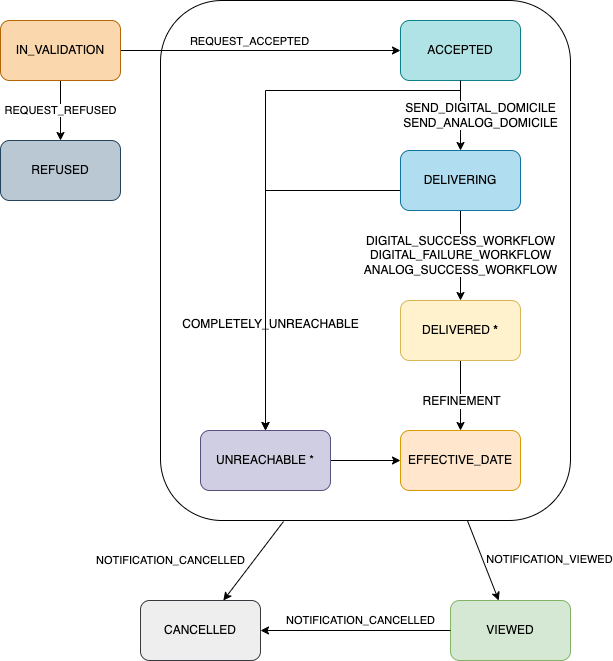

The diagram above was exported from draw.io. Its source (the exported page's mxGraphModel, read from the mxfile embedded in the PNG):
<mxGraphModel dx="1306" dy="854" grid="1" gridSize="10" guides="1" tooltips="1" connect="1" arrows="1" fold="1" page="1" pageScale="1" pageWidth="827" pageHeight="1169" math="0" shadow="0">
  <root>
    <mxCell id="0" />
    <mxCell id="1" parent="0" />
    <mxCell id="K_fdhgx2eXDcmhtaCgyF-1" value="" style="rounded=1;whiteSpace=wrap;html=1;fillColor=none;" parent="1" vertex="1">
      <mxGeometry x="240" y="20" width="410" height="520" as="geometry" />
    </mxCell>
    <mxCell id="JhLdxgxA9xUYcDkFxMyX-6" value="VIEWED" style="rounded=1;whiteSpace=wrap;html=1;fillColor=#d5e8d4;strokeColor=#82b366;" parent="1" vertex="1">
      <mxGeometry x="530" y="620" width="120" height="60" as="geometry" />
    </mxCell>
    <mxCell id="JhLdxgxA9xUYcDkFxMyX-12" value="" style="edgeStyle=orthogonalEdgeStyle;rounded=0;orthogonalLoop=1;jettySize=auto;html=1;" parent="1" source="JhLdxgxA9xUYcDkFxMyX-1" target="JhLdxgxA9xUYcDkFxMyX-2" edge="1">
      <mxGeometry relative="1" as="geometry" />
    </mxCell>
    <mxCell id="JhLdxgxA9xUYcDkFxMyX-13" value="REQUEST_ACCEPTED" style="edgeLabel;html=1;align=center;verticalAlign=middle;resizable=0;points=[];" parent="JhLdxgxA9xUYcDkFxMyX-12" vertex="1" connectable="0">
      <mxGeometry x="-0.175" y="4" relative="1" as="geometry">
        <mxPoint x="12" y="-6" as="offset" />
      </mxGeometry>
    </mxCell>
    <mxCell id="JhLdxgxA9xUYcDkFxMyX-14" value="REQUEST_REFUSED" style="edgeStyle=orthogonalEdgeStyle;rounded=0;orthogonalLoop=1;jettySize=auto;html=1;" parent="1" source="JhLdxgxA9xUYcDkFxMyX-1" target="JhLdxgxA9xUYcDkFxMyX-10" edge="1">
      <mxGeometry relative="1" as="geometry" />
    </mxCell>
    <mxCell id="JhLdxgxA9xUYcDkFxMyX-1" value="IN_VALIDATION" style="rounded=1;whiteSpace=wrap;html=1;fillColor=#fad7ac;strokeColor=#b46504;" parent="1" vertex="1">
      <mxGeometry x="80" y="40" width="120" height="60" as="geometry" />
    </mxCell>
    <mxCell id="JhLdxgxA9xUYcDkFxMyX-15" value="&lt;font style=&quot;font-size: 12px&quot;&gt;SEND_DIGITAL_DOMICILE&lt;br&gt;SEND_ANALOG_DOMICILE&lt;/font&gt;" style="edgeStyle=orthogonalEdgeStyle;rounded=1;orthogonalLoop=1;jettySize=auto;html=1;fontSize=12;fillColor=rgb(255, 255, 255);" parent="1" source="JhLdxgxA9xUYcDkFxMyX-2" target="JhLdxgxA9xUYcDkFxMyX-3" edge="1">
      <mxGeometry y="20" relative="1" as="geometry">
        <mxPoint as="offset" />
      </mxGeometry>
    </mxCell>
    <mxCell id="JhLdxgxA9xUYcDkFxMyX-2" value="ACCEPTED" style="rounded=1;whiteSpace=wrap;html=1;fillColor=#b0e3e6;strokeColor=#0e8088;" parent="1" vertex="1">
      <mxGeometry x="480" y="40" width="120" height="60" as="geometry" />
    </mxCell>
    <mxCell id="JhLdxgxA9xUYcDkFxMyX-22" value="COMPLETELY_UNREACHABLE" style="edgeStyle=orthogonalEdgeStyle;rounded=0;orthogonalLoop=1;jettySize=auto;html=1;fontSize=12;exitX=0.5;exitY=1;exitDx=0;exitDy=0;" parent="1" source="JhLdxgxA9xUYcDkFxMyX-2" target="JhLdxgxA9xUYcDkFxMyX-9" edge="1">
      <mxGeometry x="0.6117" y="5" relative="1" as="geometry">
        <Array as="points">
          <mxPoint x="540" y="110" />
          <mxPoint x="345" y="110" />
        </Array>
        <mxPoint as="offset" />
      </mxGeometry>
    </mxCell>
    <mxCell id="JhLdxgxA9xUYcDkFxMyX-25" value="DIGITAL_SUCCESS_WORKFLOW&lt;br&gt;DIGITAL_FAILURE_WORKFLOW&lt;br&gt;ANALOG_SUCCESS_WORKFLOW" style="edgeStyle=orthogonalEdgeStyle;rounded=0;orthogonalLoop=1;jettySize=auto;html=1;fontSize=12;" parent="1" source="JhLdxgxA9xUYcDkFxMyX-3" target="JhLdxgxA9xUYcDkFxMyX-4" edge="1">
      <mxGeometry relative="1" as="geometry" />
    </mxCell>
    <mxCell id="JhLdxgxA9xUYcDkFxMyX-26" style="edgeStyle=orthogonalEdgeStyle;rounded=0;orthogonalLoop=1;jettySize=auto;html=1;fontSize=12;jumpStyle=gap;" parent="1" source="JhLdxgxA9xUYcDkFxMyX-3" target="JhLdxgxA9xUYcDkFxMyX-9" edge="1">
      <mxGeometry relative="1" as="geometry">
        <Array as="points">
          <mxPoint x="345" y="210" />
        </Array>
      </mxGeometry>
    </mxCell>
    <mxCell id="JhLdxgxA9xUYcDkFxMyX-3" value="DELIVERING" style="rounded=1;whiteSpace=wrap;html=1;fillColor=#b1ddf0;strokeColor=#10739e;" parent="1" vertex="1">
      <mxGeometry x="480" y="170" width="120" height="60" as="geometry" />
    </mxCell>
    <mxCell id="JhLdxgxA9xUYcDkFxMyX-30" style="edgeStyle=orthogonalEdgeStyle;rounded=0;jumpStyle=gap;orthogonalLoop=1;jettySize=auto;html=1;fontSize=12;" parent="1" source="JhLdxgxA9xUYcDkFxMyX-4" target="JhLdxgxA9xUYcDkFxMyX-7" edge="1">
      <mxGeometry relative="1" as="geometry" />
    </mxCell>
    <mxCell id="JhLdxgxA9xUYcDkFxMyX-31" value="REFINEMENT" style="edgeLabel;html=1;align=center;verticalAlign=middle;resizable=0;points=[];fontSize=12;" parent="JhLdxgxA9xUYcDkFxMyX-30" vertex="1" connectable="0">
      <mxGeometry x="-0.4" y="2" relative="1" as="geometry">
        <mxPoint x="-2" y="19" as="offset" />
      </mxGeometry>
    </mxCell>
    <mxCell id="JhLdxgxA9xUYcDkFxMyX-4" value="DELIVERED &lt;b&gt;*&lt;/b&gt;" style="rounded=1;whiteSpace=wrap;html=1;fillColor=#fff2cc;strokeColor=#d6b656;" parent="1" vertex="1">
      <mxGeometry x="480" y="320" width="120" height="60" as="geometry" />
    </mxCell>
    <mxCell id="JhLdxgxA9xUYcDkFxMyX-7" value="EFFECTIVE_DATE" style="rounded=1;whiteSpace=wrap;html=1;fillColor=#ffe6cc;strokeColor=#d79b00;" parent="1" vertex="1">
      <mxGeometry x="480" y="450" width="120" height="60" as="geometry" />
    </mxCell>
    <mxCell id="K_fdhgx2eXDcmhtaCgyF-4" style="edgeStyle=orthogonalEdgeStyle;rounded=0;orthogonalLoop=1;jettySize=auto;html=1;entryX=0;entryY=0.5;entryDx=0;entryDy=0;" parent="1" source="JhLdxgxA9xUYcDkFxMyX-9" target="JhLdxgxA9xUYcDkFxMyX-7" edge="1">
      <mxGeometry relative="1" as="geometry">
        <mxPoint x="440" y="480" as="sourcePoint" />
      </mxGeometry>
    </mxCell>
    <mxCell id="JhLdxgxA9xUYcDkFxMyX-9" value="UNREACHABLE *" style="rounded=1;whiteSpace=wrap;html=1;fillColor=#d0cee2;strokeColor=#56517e;" parent="1" vertex="1">
      <mxGeometry x="280" y="450" width="130" height="60" as="geometry" />
    </mxCell>
    <mxCell id="JhLdxgxA9xUYcDkFxMyX-10" value="REFUSED" style="rounded=1;whiteSpace=wrap;html=1;fillColor=#bac8d3;strokeColor=#23445d;" parent="1" vertex="1">
      <mxGeometry x="80" y="160" width="120" height="60" as="geometry" />
    </mxCell>
    <mxCell id="U7ilXzTDbQgaJ4SrqqDG-1" value="CANCELLED" style="rounded=1;whiteSpace=wrap;html=1;fillColor=#eeeeee;strokeColor=#36393d;" parent="1" vertex="1">
      <mxGeometry x="220" y="620" width="120" height="60" as="geometry" />
    </mxCell>
    <mxCell id="U7ilXzTDbQgaJ4SrqqDG-2" value="NOTIFICATION_CANCELLED" style="endArrow=classic;html=1;rounded=0;exitX=0.3;exitY=1.002;exitDx=0;exitDy=0;exitPerimeter=0;" parent="1" source="K_fdhgx2eXDcmhtaCgyF-1" target="U7ilXzTDbQgaJ4SrqqDG-1" edge="1">
      <mxGeometry x="1" y="-66" width="50" height="50" relative="1" as="geometry">
        <mxPoint x="360" y="560" as="sourcePoint" />
        <mxPoint x="490" y="480" as="targetPoint" />
        <mxPoint x="-1" as="offset" />
      </mxGeometry>
    </mxCell>
    <mxCell id="K_fdhgx2eXDcmhtaCgyF-7" value="NOTIFICATION_VIEWED" style="endArrow=classic;html=1;rounded=0;" parent="1" source="K_fdhgx2eXDcmhtaCgyF-1" target="JhLdxgxA9xUYcDkFxMyX-6" edge="1">
      <mxGeometry x="0.5276" y="62" width="50" height="50" relative="1" as="geometry">
        <mxPoint x="373" y="551" as="sourcePoint" />
        <mxPoint x="371" y="630" as="targetPoint" />
        <mxPoint as="offset" />
      </mxGeometry>
    </mxCell>
    <mxCell id="lm1YWzj29oMuSDkaCBMI-2" value="NOTIFICATION_CANCELLED" style="endArrow=classic;html=1;rounded=0;entryX=1;entryY=0.5;entryDx=0;entryDy=0;" parent="1" source="JhLdxgxA9xUYcDkFxMyX-6" target="U7ilXzTDbQgaJ4SrqqDG-1" edge="1">
      <mxGeometry x="-0.0526" y="-10" width="50" height="50" relative="1" as="geometry">
        <mxPoint x="510" y="650" as="sourcePoint" />
        <mxPoint x="349" y="630" as="targetPoint" />
        <mxPoint as="offset" />
      </mxGeometry>
    </mxCell>
  </root>
</mxGraphModel>